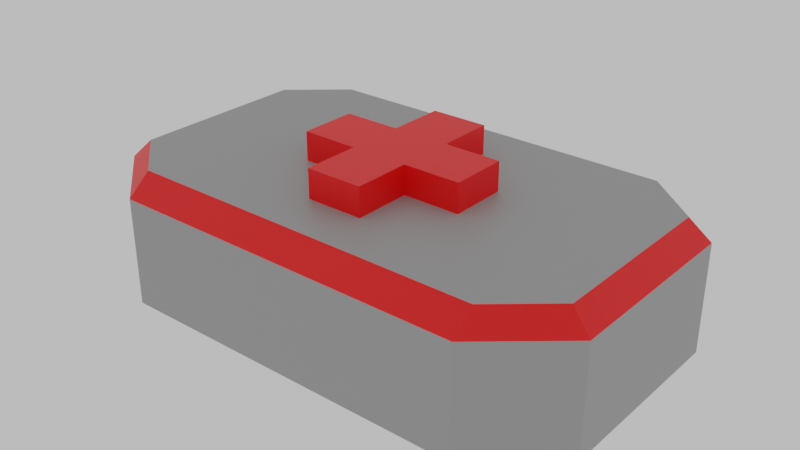 # Source: life.blend  (saved by Blender 2.93.21; exported with 4.5.12 LTS)
import bpy
from mathutils import Matrix  # noqa: F401  (used for matrix-valued properties, if any)

bpy.ops.wm.read_factory_settings(use_empty=True)
scene = bpy.context.scene
scene.name = 'Scene'

# ---- collections
col_scene = bpy.data.collections.new('SCENE'); scene.collection.children.link(col_scene)
col_objects = bpy.data.collections.new('OBJECTS'); scene.collection.children.link(col_objects)

# ---- materials (node trees are filled in below, after node groups)
mat_grey = bpy.data.materials.new('Grey')
mat_grey.use_transparent_shadow = False
mat_red = bpy.data.materials.new('Red')
mat_red.use_transparent_shadow = False

# ---- material node trees
mat_grey.use_nodes = True; mat_grey.node_tree.nodes.clear()
_N = mat_grey.node_tree.nodes; _L = mat_grey.node_tree.links
n0 = _N.new('ShaderNodeBsdfPrincipled'); n0.name = 'Principled BSDF'; n0.location = (10, 300)
n0.distribution = 'GGX'
n0.subsurface_method = 'BURLEY'
n0.inputs[0].default_value = (0.305, 0.305, 0.305, 1.0)
n0.inputs[3].default_value = 1.45
n0.inputs[27].default_value = (0.0, 0.0, 0.0, 1.0)
n0.inputs[28].default_value = 1.0
n1 = _N.new('ShaderNodeOutputMaterial'); n1.name = 'Material Output'; n1.location = (300, 300)
_L.new(n0.outputs[0], n1.inputs[0])
n1.is_active_output = True
mat_red.use_nodes = True; mat_red.node_tree.nodes.clear()
_N = mat_red.node_tree.nodes; _L = mat_red.node_tree.links
n0 = _N.new('ShaderNodeBsdfPrincipled'); n0.name = 'Principled BSDF'; n0.location = (10, 300)
n0.distribution = 'GGX'
n0.subsurface_method = 'BURLEY'
n0.inputs[0].default_value = (1.0, 0.0, 0.0, 1.0)
n0.inputs[3].default_value = 1.45
n0.inputs[27].default_value = (0.0, 0.0, 0.0, 1.0)
n0.inputs[28].default_value = 1.0
n1 = _N.new('ShaderNodeOutputMaterial'); n1.name = 'Material Output'; n1.location = (300, 300)
_L.new(n0.outputs[0], n1.inputs[0])
n1.is_active_output = True

# ---- world
world_world = bpy.data.worlds.new('World'); scene.world = world_world
world_world.use_nodes = True; world_world.node_tree.nodes.clear()
_N = world_world.node_tree.nodes; _L = world_world.node_tree.links
n0 = _N.new('ShaderNodeOutputWorld'); n0.name = 'World Output'; n0.location = (300, 300)
n1 = _N.new('ShaderNodeBackground'); n1.name = 'Background'; n1.location = (10, 300)
n1.inputs[0].default_value = (0.6351, 0.6351, 0.6351, 1.0)
_L.new(n1.outputs[0], n0.inputs[0])
n0.is_active_output = True
world_world.color = (0.05088, 0.05088, 0.05088)
world_world.use_sun_shadow = False
world_world.sun_shadow_jitter_overblur = 0.0

# ---- meshes
me_cube = bpy.data.meshes.new('Cube')
me_cube.from_pydata([(-0.8, -0.3, 0.0), (-0.8, 0.3, 0.0), (0.8, -0.3, 0.0), (0.8, 0.3, 0.0), (0.5667, 0.5, 0.0), (-0.5667, 0.5, 0.0), (-0.5667, -0.5, 0.0), (0.5667, -0.5, 0.0), (-0.737, -0.28, 0.4), (-0.8, -0.3, 0.337), (-0.737, 0.28, 0.4), (-0.8, 0.3, 0.337), (0.737, -0.28, 0.4), (0.8, -0.3, 0.337), (0.737, 0.28, 0.4), (0.8, 0.3, 0.337), (-0.5667, 0.4264, 0.4), (-0.5667, 0.5, 0.337), (0.5667, 0.5, 0.337), (0.5667, 0.4264, 0.4), (0.5667, -0.4264, 0.4), (0.5667, -0.5, 0.337), (-0.5667, -0.5, 0.337), (-0.5667, -0.4264, 0.4), (-0.09, -0.09, 0.31), (-0.09, -0.09, 0.49), (-0.09, 0.09, 0.31), (-0.09, 0.09, 0.49), (0.09, -0.09, 0.31), (0.09, -0.09, 0.49), (0.09, 0.09, 0.31), (0.09, 0.09, 0.49), (-0.09, -0.27, 0.31), (-0.09, -0.27, 0.49), (-0.09, 0.27, 0.49), (-0.09, 0.27, 0.31), (0.09, 0.27, 0.31), (0.09, 0.27, 0.49), (0.09, -0.27, 0.49), (0.09, -0.27, 0.31), (-0.27, 0.09, 0.31), (-0.27, -0.09, 0.31), (-0.27, -0.09, 0.49), (-0.27, 0.09, 0.49), (0.27, 0.09, 0.49), (0.27, 0.09, 0.31), (0.27, -0.09, 0.31), (0.27, -0.09, 0.49)], [], [(16, 10, 8, 23), (5, 17, 18, 4), (2, 13, 21, 7), (0, 9, 11, 1), (4, 3, 2, 7), (1, 11, 17, 5), (3, 15, 13, 2), (7, 21, 22, 6), (1, 5, 6, 0), (5, 4, 7, 6), (4, 18, 15, 3), (14, 19, 20, 12), (19, 16, 23, 20), (8, 10, 11, 9), (19, 14, 15, 18), (14, 12, 13, 15), (23, 8, 9, 22), (10, 16, 17, 11), (16, 19, 18, 17), (12, 20, 21, 13), (20, 23, 22, 21), (6, 22, 9, 0), (26, 24, 41, 40), (29, 25, 33, 38), (25, 27, 43, 42), (30, 26, 35, 36), (26, 30, 28, 24), (31, 27, 25, 29), (35, 34, 37, 36), (39, 38, 33, 32), (28, 29, 38, 39), (27, 31, 37, 34), (26, 27, 34, 35), (25, 24, 32, 33), (24, 28, 39, 32), (31, 30, 36, 37), (41, 42, 43, 40), (45, 44, 47, 46), (29, 28, 46, 47), (28, 30, 45, 46), (27, 26, 40, 43), (24, 25, 42, 41), (31, 29, 47, 44), (30, 31, 44, 45)])
me_cube.polygons.foreach_set('material_index', [0, 0, 0, 0, 0, 0, 0, 0, 0, 0, 0, 0, 0, 1, 1, 1, 1, 1, 1, 1, 1, 0, 1, 1, 1, 1, 1, 1, 1, 1, 1, 1, 1, 1, 1, 1, 1, 1, 1, 1, 1, 1, 1, 1])
_uv = me_cube.uv_layers.new(name='UVMap')
_uv.uv.foreach_set('vector', [0.8208, 0.5184, 0.8604, 0.5226, 0.8604, 0.7274, 0.8208, 0.7316, 0.375, 0.3042, 0.5856, 0.3042, 0.5856, 0.4458, 0.375, 0.4458, 0.375, 0.75, 0.5856, 0.75, 0.5856, 0.8042, 0.375, 0.8042, 0.375, 0.0, 0.5856, 0.0, 0.5856, 0.25, 0.375, 0.25, 0.3208, 0.5, 0.375, 0.5, 0.375, 0.75, 0.3208, 0.75, 0.375, 0.25, 0.5856, 0.25, 0.5856, 0.3042, 0.375, 0.3042, 0.375, 0.5, 0.5856, 0.5, 0.5856, 0.75, 0.375, 0.75, 0.375, 0.8042, 0.5856, 0.8042, 0.5856, 0.9458, 0.375, 0.9458, 0.125, 0.5, 0.1792, 0.5, 0.1792, 0.75, 0.125, 0.75, 0.1792, 0.5, 0.3208, 0.5, 0.3208, 0.75, 0.1792, 0.75, 0.375, 0.4458, 0.5856, 0.4458, 0.5856, 0.5, 0.375, 0.5, 0.6396, 0.5226, 0.6792, 0.5184, 0.6792, 0.7316, 0.6396, 0.7274, 0.6792, 0.5184, 0.8208, 0.5184, 0.8208, 0.7316, 0.6792, 0.7316, 0.625, 0.008318, 0.625, 0.2417, 0.5856, 0.25, 0.5856, 0.0, 0.625, 0.4543, 0.625, 0.4939, 0.5856, 0.5, 0.5856, 0.4458, 0.6396, 0.5226, 0.6396, 0.7274, 0.5856, 0.75, 0.5856, 0.5, 0.625, 0.9543, 0.625, 0.9939, 0.5856, 1.0, 0.5856, 0.9458, 0.625, 0.2561, 0.625, 0.2957, 0.5856, 0.3042, 0.5856, 0.25, 0.625, 0.3042, 0.625, 0.4458, 0.5856, 0.4458, 0.5856, 0.3042, 0.625, 0.7561, 0.625, 0.7957, 0.5856, 0.8042, 0.5856, 0.75, 0.625, 0.8042, 0.625, 0.9458, 0.5856, 0.9458, 0.5856, 0.8042, 0.375, 0.9458, 0.5856, 0.9458, 0.5856, 1.0, 0.375, 1.0, 0.125, 0.5, 0.125, 0.75, 0.125, 0.75, 0.125, 0.5, 0.625, 0.75, 0.875, 0.75, 0.875, 0.75, 0.625, 0.75, 0.875, 0.75, 0.875, 0.5, 0.875, 0.5, 0.875, 0.75, 0.375, 0.5, 0.125, 0.5, 0.125, 0.5, 0.375, 0.5, 0.125, 0.5, 0.375, 0.5, 0.375, 0.75, 0.125, 0.75, 0.625, 0.5, 0.875, 0.5, 0.875, 0.75, 0.625, 0.75, 0.375, 0.25, 0.625, 0.25, 0.625, 0.5, 0.375, 0.5, 0.375, 0.75, 0.625, 0.75, 0.625, 1.0, 0.375, 1.0, 0.375, 0.75, 0.625, 0.75, 0.625, 0.75, 0.375, 0.75, 0.875, 0.5, 0.625, 0.5, 0.625, 0.5, 0.875, 0.5, 0.375, 0.25, 0.625, 0.25, 0.625, 0.25, 0.375, 0.25, 0.625, 0.0, 0.375, 0.0, 0.375, 0.0, 0.625, 0.0, 0.125, 0.75, 0.375, 0.75, 0.375, 0.75, 0.125, 0.75, 0.625, 0.5, 0.375, 0.5, 0.375, 0.5, 0.625, 0.5, 0.375, 0.0, 0.625, 0.0, 0.625, 0.25, 0.375, 0.25, 0.375, 0.5, 0.625, 0.5, 0.625, 0.75, 0.375, 0.75, 0.625, 0.75, 0.375, 0.75, 0.375, 0.75, 0.625, 0.75, 0.375, 0.75, 0.375, 0.5, 0.375, 0.5, 0.375, 0.75, 0.625, 0.25, 0.375, 0.25, 0.375, 0.25, 0.625, 0.25, 0.375, 0.0, 0.625, 0.0, 0.625, 0.0, 0.375, 0.0, 0.625, 0.5, 0.625, 0.75, 0.625, 0.75, 0.625, 0.5, 0.375, 0.5, 0.625, 0.5, 0.625, 0.5, 0.375, 0.5])
me_cube.materials.append(mat_grey)
me_cube.materials.append(mat_red)
me_cube.use_remesh_fix_poles = True
me_cube.use_remesh_preserve_attributes = False
me_cube.update()

# ---- objects
ob_life = bpy.data.objects.new('Life', me_cube)

# ---- transforms, parenting, visibility, modifiers, constraints
ob_life.location = (0.0, 0.0, 0.0)

# ---- collection membership
col_objects.objects.link(ob_life)

# ---- scene / render settings (as saved in the file)
scene.frame_start = 1; scene.frame_end = 250; scene.frame_set(1)
scene.render.engine = 'BLENDER_EEVEE_NEXT'
scene.cycles.use_denoising = False
scene.cycles.samples = 128
scene.cycles.sampling_pattern = 'TABULATED_SOBOL'
scene.cycles.use_adaptive_sampling = False
scene.cycles.use_light_tree = False
scene.view_settings.view_transform = 'Filmic'
bpy.context.view_layer.update()

# ---- added for rendering (the .blend has no active camera): camera
cam_auto = bpy.data.cameras.new('AutoCamera')
cam_auto.lens = 50.0
cam_auto.sensor_width = 36.0
cam_auto.clip_end = 1000.0
ob_auto_camera = bpy.data.objects.new('AutoCamera', cam_auto)
scene.collection.objects.link(ob_auto_camera)
ob_auto_camera.location = (1.80362, -2.16434, 1.68789)
ob_auto_camera.rotation_euler = (1.09748, -7.21219e-08, 0.694738)
scene.camera = ob_auto_camera
bpy.context.view_layer.update()
